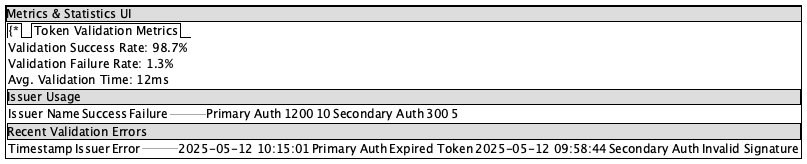

The diagram above was rendered by PlantUML. Its source (embedded in the PNG):
@startsalt
{+
  {* Metrics & Statistics UI}
  {
    {/ 
      {* Token Validation Metrics}
      {
        Validation Success Rate: 98.7%
        Validation Failure Rate: 1.3%
        Avg. Validation Time: 12ms
      }
      {* Issuer Usage}
      {
        | Issuer Name      | Success | Failure |
        |------------------|---------|---------|
        | Primary Auth     | 1200    | 10      |
        | Secondary Auth   | 300     | 5       |
      }
      {* Recent Validation Errors}
      {
        | Timestamp           | Issuer        | Error                  |
        |---------------------|---------------|------------------------|
        | 2025-05-12 10:15:01 | Primary Auth  | Expired Token          |
        | 2025-05-12 09:58:44 | Secondary Auth| Invalid Signature      |
      }
    }
  }
}
@endsalt